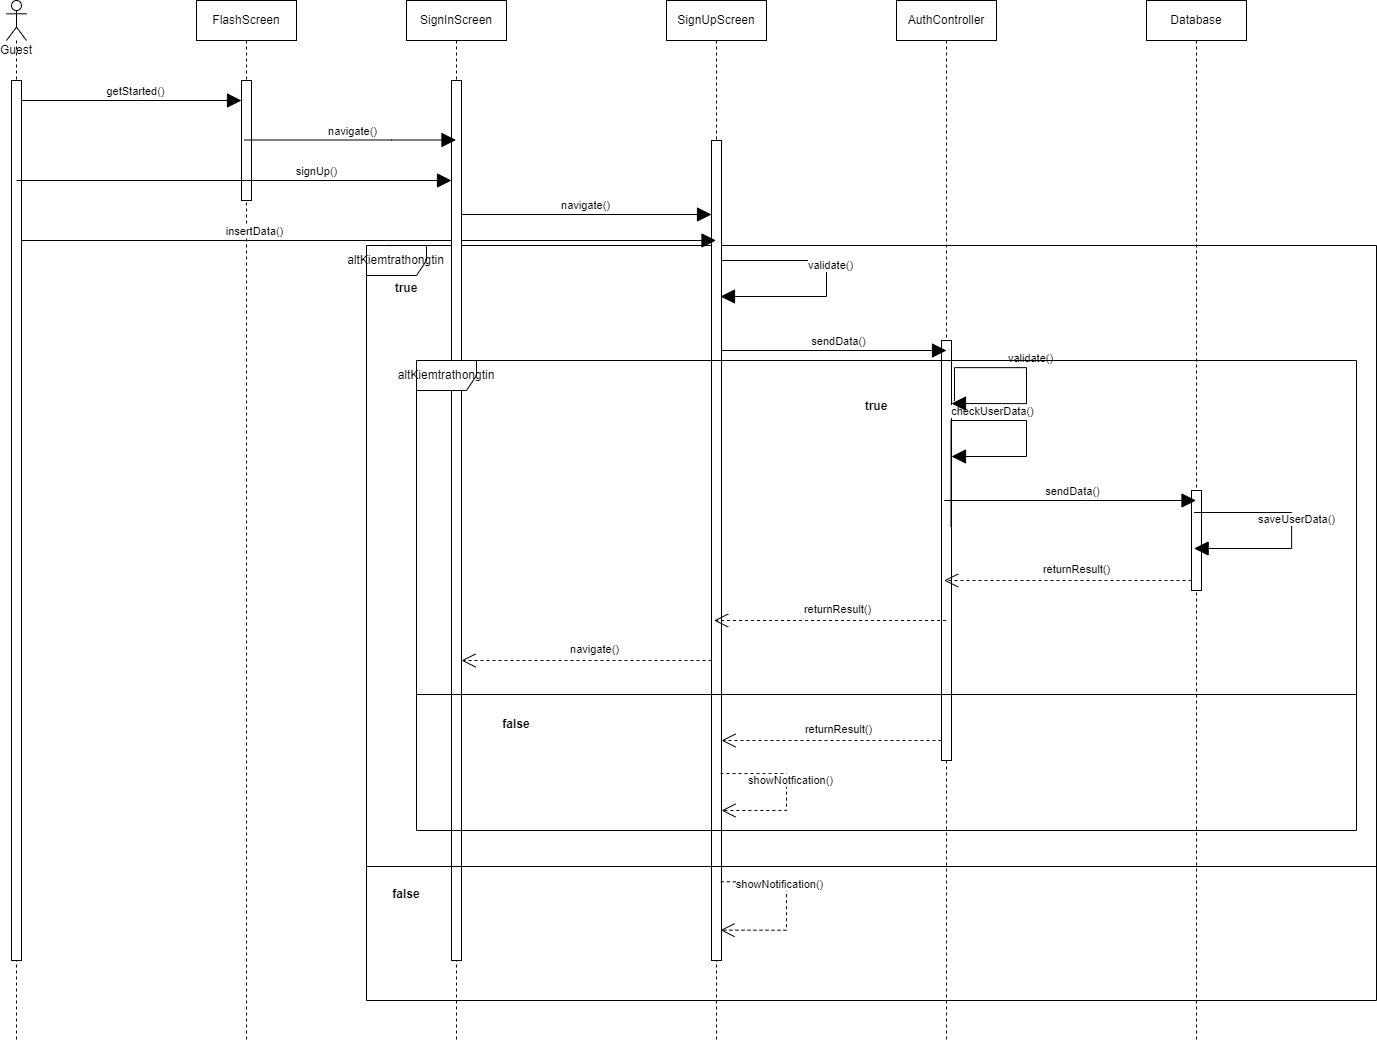

The diagram above was exported from draw.io. Its source (the exported page's mxGraphModel, read from the mxfile embedded in the PNG):
<mxGraphModel dx="2480" dy="1406" grid="0" gridSize="10" guides="1" tooltips="1" connect="1" arrows="1" fold="1" page="1" pageScale="1" pageWidth="827" pageHeight="1169" math="0" shadow="0">
  <root>
    <mxCell id="0" />
    <mxCell id="1" parent="0" />
    <mxCell id="jDiYZzj1Ena0IXuNKhBV-74" value="altKiemtrathongtin" style="shape=umlFrame;whiteSpace=wrap;html=1;" vertex="1" parent="1">
      <mxGeometry x="420" y="445" width="1010" height="755" as="geometry" />
    </mxCell>
    <mxCell id="jDiYZzj1Ena0IXuNKhBV-10" value="SignUpScreen" style="shape=umlLifeline;perimeter=lifelinePerimeter;whiteSpace=wrap;html=1;container=1;collapsible=0;recursiveResize=0;outlineConnect=0;" vertex="1" parent="1">
      <mxGeometry x="720" y="200" width="100" height="1040" as="geometry" />
    </mxCell>
    <mxCell id="jDiYZzj1Ena0IXuNKhBV-32" value="" style="html=1;points=[];perimeter=orthogonalPerimeter;" vertex="1" parent="jDiYZzj1Ena0IXuNKhBV-10">
      <mxGeometry x="45" y="140" width="10" height="820" as="geometry" />
    </mxCell>
    <mxCell id="jDiYZzj1Ena0IXuNKhBV-33" value="" style="endArrow=block;endFill=1;endSize=12;html=1;rounded=0;edgeStyle=orthogonalEdgeStyle;" edge="1" parent="jDiYZzj1Ena0IXuNKhBV-10" source="jDiYZzj1Ena0IXuNKhBV-32">
      <mxGeometry width="160" relative="1" as="geometry">
        <mxPoint x="60" y="220" as="sourcePoint" />
        <mxPoint x="54" y="296" as="targetPoint" />
        <Array as="points">
          <mxPoint x="160" y="260" />
          <mxPoint x="160" y="296" />
        </Array>
      </mxGeometry>
    </mxCell>
    <mxCell id="jDiYZzj1Ena0IXuNKhBV-34" value="validate()" style="edgeLabel;html=1;align=center;verticalAlign=middle;resizable=0;points=[];" vertex="1" connectable="0" parent="jDiYZzj1Ena0IXuNKhBV-33">
      <mxGeometry x="-0.0185" y="-1" relative="1" as="geometry">
        <mxPoint x="4" y="-11" as="offset" />
      </mxGeometry>
    </mxCell>
    <mxCell id="jDiYZzj1Ena0IXuNKhBV-72" value="" style="endArrow=open;endFill=0;endSize=12;html=1;rounded=0;edgeStyle=orthogonalEdgeStyle;dashed=1;" edge="1" parent="jDiYZzj1Ena0IXuNKhBV-10" target="jDiYZzj1Ena0IXuNKhBV-32">
      <mxGeometry width="160" relative="1" as="geometry">
        <mxPoint x="54" y="773" as="sourcePoint" />
        <mxPoint x="99.99666666666644" y="810" as="targetPoint" />
        <Array as="points">
          <mxPoint x="120" y="773" />
          <mxPoint x="120" y="810" />
        </Array>
      </mxGeometry>
    </mxCell>
    <mxCell id="jDiYZzj1Ena0IXuNKhBV-73" value="showNotfication()" style="edgeLabel;html=1;align=center;verticalAlign=middle;resizable=0;points=[];" vertex="1" connectable="0" parent="jDiYZzj1Ena0IXuNKhBV-72">
      <mxGeometry x="-0.0185" y="-1" relative="1" as="geometry">
        <mxPoint x="4" y="-11" as="offset" />
      </mxGeometry>
    </mxCell>
    <mxCell id="jDiYZzj1Ena0IXuNKhBV-79" value="" style="endArrow=open;endFill=1;endSize=12;html=1;rounded=0;dashed=1;edgeStyle=orthogonalEdgeStyle;exitX=0.929;exitY=0.904;exitDx=0;exitDy=0;exitPerimeter=0;entryX=0.9;entryY=0.963;entryDx=0;entryDy=0;entryPerimeter=0;" edge="1" parent="jDiYZzj1Ena0IXuNKhBV-10" source="jDiYZzj1Ena0IXuNKhBV-32" target="jDiYZzj1Ena0IXuNKhBV-32">
      <mxGeometry width="160" relative="1" as="geometry">
        <mxPoint x="40" y="800" as="sourcePoint" />
        <mxPoint x="54" y="1080" as="targetPoint" />
        <Array as="points">
          <mxPoint x="120" y="881" />
          <mxPoint x="120" y="930" />
        </Array>
      </mxGeometry>
    </mxCell>
    <mxCell id="jDiYZzj1Ena0IXuNKhBV-80" value="showNotification()" style="edgeLabel;html=1;align=center;verticalAlign=middle;resizable=0;points=[];" vertex="1" connectable="0" parent="jDiYZzj1Ena0IXuNKhBV-79">
      <mxGeometry x="-0.3705" y="-1" relative="1" as="geometry">
        <mxPoint as="offset" />
      </mxGeometry>
    </mxCell>
    <mxCell id="jDiYZzj1Ena0IXuNKhBV-11" value="AuthController" style="shape=umlLifeline;perimeter=lifelinePerimeter;whiteSpace=wrap;html=1;container=1;collapsible=0;recursiveResize=0;outlineConnect=0;" vertex="1" parent="1">
      <mxGeometry x="950" y="200" width="100" height="1040" as="geometry" />
    </mxCell>
    <mxCell id="jDiYZzj1Ena0IXuNKhBV-35" value="" style="html=1;points=[];perimeter=orthogonalPerimeter;" vertex="1" parent="jDiYZzj1Ena0IXuNKhBV-11">
      <mxGeometry x="45" y="340" width="10" height="420" as="geometry" />
    </mxCell>
    <mxCell id="jDiYZzj1Ena0IXuNKhBV-41" value="" style="endArrow=block;endFill=1;endSize=12;html=1;rounded=0;edgeStyle=orthogonalEdgeStyle;exitX=0.95;exitY=0.444;exitDx=0;exitDy=0;exitPerimeter=0;" edge="1" parent="jDiYZzj1Ena0IXuNKhBV-11" source="jDiYZzj1Ena0IXuNKhBV-35">
      <mxGeometry width="160" relative="1" as="geometry">
        <mxPoint x="69.99666666666656" y="420.0000000000001" as="sourcePoint" />
        <mxPoint x="55" y="456" as="targetPoint" />
        <Array as="points">
          <mxPoint x="130" y="420" />
          <mxPoint x="130" y="456" />
        </Array>
      </mxGeometry>
    </mxCell>
    <mxCell id="jDiYZzj1Ena0IXuNKhBV-42" value="checkUserData()" style="edgeLabel;html=1;align=center;verticalAlign=middle;resizable=0;points=[];" vertex="1" connectable="0" parent="jDiYZzj1Ena0IXuNKhBV-41">
      <mxGeometry x="-0.0185" y="-1" relative="1" as="geometry">
        <mxPoint x="4" y="-11" as="offset" />
      </mxGeometry>
    </mxCell>
    <mxCell id="jDiYZzj1Ena0IXuNKhBV-39" value="" style="endArrow=block;endFill=1;endSize=12;html=1;rounded=0;edgeStyle=orthogonalEdgeStyle;exitX=1.3;exitY=0.144;exitDx=0;exitDy=0;exitPerimeter=0;" edge="1" parent="jDiYZzj1Ena0IXuNKhBV-11" source="jDiYZzj1Ena0IXuNKhBV-35">
      <mxGeometry width="160" relative="1" as="geometry">
        <mxPoint x="60" y="367" as="sourcePoint" />
        <mxPoint x="55" y="403" as="targetPoint" />
        <Array as="points">
          <mxPoint x="58" y="367" />
          <mxPoint x="130" y="367" />
          <mxPoint x="130" y="403" />
        </Array>
      </mxGeometry>
    </mxCell>
    <mxCell id="jDiYZzj1Ena0IXuNKhBV-40" value="validate()" style="edgeLabel;html=1;align=center;verticalAlign=middle;resizable=0;points=[];" vertex="1" connectable="0" parent="jDiYZzj1Ena0IXuNKhBV-39">
      <mxGeometry x="-0.0185" y="-1" relative="1" as="geometry">
        <mxPoint x="4" y="-11" as="offset" />
      </mxGeometry>
    </mxCell>
    <mxCell id="jDiYZzj1Ena0IXuNKhBV-12" value="Database" style="shape=umlLifeline;perimeter=lifelinePerimeter;whiteSpace=wrap;html=1;container=1;collapsible=0;recursiveResize=0;outlineConnect=0;" vertex="1" parent="1">
      <mxGeometry x="1200" y="200" width="100" height="1040" as="geometry" />
    </mxCell>
    <mxCell id="jDiYZzj1Ena0IXuNKhBV-45" value="" style="html=1;points=[];perimeter=orthogonalPerimeter;" vertex="1" parent="jDiYZzj1Ena0IXuNKhBV-12">
      <mxGeometry x="45" y="490" width="10" height="100" as="geometry" />
    </mxCell>
    <mxCell id="jDiYZzj1Ena0IXuNKhBV-25" value="" style="endArrow=block;endFill=1;endSize=12;html=1;rounded=0;" edge="1" parent="1" source="jDiYZzj1Ena0IXuNKhBV-57" target="jDiYZzj1Ena0IXuNKhBV-32">
      <mxGeometry width="160" relative="1" as="geometry">
        <mxPoint x="535" y="350" as="sourcePoint" />
        <mxPoint x="700" y="414" as="targetPoint" />
        <Array as="points">
          <mxPoint x="660" y="414" />
        </Array>
      </mxGeometry>
    </mxCell>
    <mxCell id="jDiYZzj1Ena0IXuNKhBV-26" value="navigate()" style="edgeLabel;html=1;align=center;verticalAlign=middle;resizable=0;points=[];" vertex="1" connectable="0" parent="jDiYZzj1Ena0IXuNKhBV-25">
      <mxGeometry x="-0.0185" y="-1" relative="1" as="geometry">
        <mxPoint x="4" y="-11" as="offset" />
      </mxGeometry>
    </mxCell>
    <mxCell id="jDiYZzj1Ena0IXuNKhBV-28" value="" style="endArrow=block;endFill=1;endSize=12;html=1;rounded=0;" edge="1" parent="1" source="jDiYZzj1Ena0IXuNKhBV-50" target="jDiYZzj1Ena0IXuNKhBV-10">
      <mxGeometry width="160" relative="1" as="geometry">
        <mxPoint x="305" y="440" as="sourcePoint" />
        <mxPoint x="740" y="440" as="targetPoint" />
        <Array as="points">
          <mxPoint x="440" y="440" />
        </Array>
      </mxGeometry>
    </mxCell>
    <mxCell id="jDiYZzj1Ena0IXuNKhBV-37" value="" style="endArrow=block;endFill=1;endSize=12;html=1;rounded=0;" edge="1" parent="1">
      <mxGeometry width="160" relative="1" as="geometry">
        <mxPoint x="775" y="550" as="sourcePoint" />
        <mxPoint x="1000" y="550" as="targetPoint" />
        <Array as="points">
          <mxPoint x="900" y="550" />
        </Array>
      </mxGeometry>
    </mxCell>
    <mxCell id="jDiYZzj1Ena0IXuNKhBV-38" value="sendData()" style="edgeLabel;html=1;align=center;verticalAlign=middle;resizable=0;points=[];" vertex="1" connectable="0" parent="jDiYZzj1Ena0IXuNKhBV-37">
      <mxGeometry x="-0.0185" y="-1" relative="1" as="geometry">
        <mxPoint x="4" y="-11" as="offset" />
      </mxGeometry>
    </mxCell>
    <mxCell id="jDiYZzj1Ena0IXuNKhBV-43" value="" style="endArrow=block;endFill=1;endSize=12;html=1;rounded=0;" edge="1" parent="1" source="jDiYZzj1Ena0IXuNKhBV-11" target="jDiYZzj1Ena0IXuNKhBV-12">
      <mxGeometry width="160" relative="1" as="geometry">
        <mxPoint x="1016" y="700" as="sourcePoint" />
        <mxPoint x="1210" y="700" as="targetPoint" />
        <Array as="points">
          <mxPoint x="1141" y="700" />
        </Array>
      </mxGeometry>
    </mxCell>
    <mxCell id="jDiYZzj1Ena0IXuNKhBV-44" value="sendData()" style="edgeLabel;html=1;align=center;verticalAlign=middle;resizable=0;points=[];" vertex="1" connectable="0" parent="jDiYZzj1Ena0IXuNKhBV-43">
      <mxGeometry x="-0.0185" y="-1" relative="1" as="geometry">
        <mxPoint x="4" y="-11" as="offset" />
      </mxGeometry>
    </mxCell>
    <mxCell id="jDiYZzj1Ena0IXuNKhBV-46" value="" style="endArrow=block;endFill=1;endSize=12;html=1;rounded=0;edgeStyle=orthogonalEdgeStyle;" edge="1" parent="1" source="jDiYZzj1Ena0IXuNKhBV-12" target="jDiYZzj1Ena0IXuNKhBV-12">
      <mxGeometry width="160" relative="1" as="geometry">
        <mxPoint x="1271" y="711.95" as="sourcePoint" />
        <mxPoint x="1270.83" y="748.0000000000001" as="targetPoint" />
        <Array as="points">
          <mxPoint x="1345" y="712" />
          <mxPoint x="1345" y="748" />
        </Array>
      </mxGeometry>
    </mxCell>
    <mxCell id="jDiYZzj1Ena0IXuNKhBV-47" value="saveUserData()" style="edgeLabel;html=1;align=center;verticalAlign=middle;resizable=0;points=[];" vertex="1" connectable="0" parent="jDiYZzj1Ena0IXuNKhBV-46">
      <mxGeometry x="-0.0185" y="-1" relative="1" as="geometry">
        <mxPoint x="4" y="-11" as="offset" />
      </mxGeometry>
    </mxCell>
    <mxCell id="jDiYZzj1Ena0IXuNKhBV-48" value="" style="endArrow=open;endFill=0;endSize=12;html=1;rounded=0;dashed=1;" edge="1" parent="1" source="jDiYZzj1Ena0IXuNKhBV-45" target="jDiYZzj1Ena0IXuNKhBV-11">
      <mxGeometry width="160" relative="1" as="geometry">
        <mxPoint x="1240" y="780" as="sourcePoint" />
        <mxPoint x="1030" y="780" as="targetPoint" />
        <Array as="points">
          <mxPoint x="1151" y="780" />
        </Array>
      </mxGeometry>
    </mxCell>
    <mxCell id="jDiYZzj1Ena0IXuNKhBV-49" value="returnResult()" style="edgeLabel;html=1;align=center;verticalAlign=middle;resizable=0;points=[];" vertex="1" connectable="0" parent="jDiYZzj1Ena0IXuNKhBV-48">
      <mxGeometry x="-0.0185" y="-1" relative="1" as="geometry">
        <mxPoint x="4" y="-11" as="offset" />
      </mxGeometry>
    </mxCell>
    <mxCell id="jDiYZzj1Ena0IXuNKhBV-50" value="Guest" style="shape=umlLifeline;participant=umlActor;perimeter=lifelinePerimeter;whiteSpace=wrap;html=1;container=1;collapsible=0;recursiveResize=0;verticalAlign=top;spacingTop=36;outlineConnect=0;" vertex="1" parent="1">
      <mxGeometry x="60" y="200" width="20" height="1040" as="geometry" />
    </mxCell>
    <mxCell id="jDiYZzj1Ena0IXuNKhBV-51" value="" style="html=1;points=[];perimeter=orthogonalPerimeter;" vertex="1" parent="jDiYZzj1Ena0IXuNKhBV-50">
      <mxGeometry x="5" y="80" width="10" height="880" as="geometry" />
    </mxCell>
    <mxCell id="jDiYZzj1Ena0IXuNKhBV-52" value="FlashScreen" style="shape=umlLifeline;perimeter=lifelinePerimeter;whiteSpace=wrap;html=1;container=1;collapsible=0;recursiveResize=0;outlineConnect=0;" vertex="1" parent="1">
      <mxGeometry x="250" y="200" width="100" height="1040" as="geometry" />
    </mxCell>
    <mxCell id="jDiYZzj1Ena0IXuNKhBV-53" value="" style="html=1;points=[];perimeter=orthogonalPerimeter;" vertex="1" parent="jDiYZzj1Ena0IXuNKhBV-52">
      <mxGeometry x="45" y="80" width="10" height="120" as="geometry" />
    </mxCell>
    <mxCell id="jDiYZzj1Ena0IXuNKhBV-54" value="" style="endArrow=block;endFill=1;endSize=12;html=1;rounded=0;" edge="1" parent="1" source="jDiYZzj1Ena0IXuNKhBV-51" target="jDiYZzj1Ena0IXuNKhBV-53">
      <mxGeometry width="160" relative="1" as="geometry">
        <mxPoint x="80" y="300" as="sourcePoint" />
        <mxPoint x="400" y="340" as="targetPoint" />
        <Array as="points">
          <mxPoint x="190" y="300" />
        </Array>
      </mxGeometry>
    </mxCell>
    <mxCell id="jDiYZzj1Ena0IXuNKhBV-55" value="getStarted()" style="edgeLabel;html=1;align=center;verticalAlign=middle;resizable=0;points=[];" vertex="1" connectable="0" parent="jDiYZzj1Ena0IXuNKhBV-54">
      <mxGeometry x="-0.0185" y="-1" relative="1" as="geometry">
        <mxPoint x="4" y="-11" as="offset" />
      </mxGeometry>
    </mxCell>
    <mxCell id="jDiYZzj1Ena0IXuNKhBV-56" value="insertData()" style="edgeLabel;html=1;align=center;verticalAlign=middle;resizable=0;points=[];" vertex="1" connectable="0" parent="1">
      <mxGeometry x="306.6923076923074" y="430" as="geometry" />
    </mxCell>
    <mxCell id="jDiYZzj1Ena0IXuNKhBV-57" value="SignInScreen" style="shape=umlLifeline;perimeter=lifelinePerimeter;whiteSpace=wrap;html=1;container=1;collapsible=0;recursiveResize=0;outlineConnect=0;" vertex="1" parent="1">
      <mxGeometry x="460" y="200" width="100" height="1040" as="geometry" />
    </mxCell>
    <mxCell id="jDiYZzj1Ena0IXuNKhBV-58" value="" style="html=1;points=[];perimeter=orthogonalPerimeter;" vertex="1" parent="jDiYZzj1Ena0IXuNKhBV-57">
      <mxGeometry x="45" y="80" width="10" height="880" as="geometry" />
    </mxCell>
    <mxCell id="jDiYZzj1Ena0IXuNKhBV-59" value="" style="endArrow=block;endFill=1;endSize=12;html=1;rounded=0;" edge="1" parent="1" target="jDiYZzj1Ena0IXuNKhBV-58">
      <mxGeometry width="160" relative="1" as="geometry">
        <mxPoint x="70" y="380" as="sourcePoint" />
        <mxPoint x="571" y="340.00000000000006" as="targetPoint" />
        <Array as="points">
          <mxPoint x="300" y="380" />
        </Array>
      </mxGeometry>
    </mxCell>
    <mxCell id="jDiYZzj1Ena0IXuNKhBV-60" value="signUp()" style="edgeLabel;html=1;align=center;verticalAlign=middle;resizable=0;points=[];" vertex="1" connectable="0" parent="jDiYZzj1Ena0IXuNKhBV-59">
      <mxGeometry x="-0.0185" y="-1" relative="1" as="geometry">
        <mxPoint x="84" y="-11" as="offset" />
      </mxGeometry>
    </mxCell>
    <mxCell id="jDiYZzj1Ena0IXuNKhBV-61" value="" style="endArrow=block;endFill=1;endSize=12;html=1;rounded=0;" edge="1" parent="1" source="jDiYZzj1Ena0IXuNKhBV-52" target="jDiYZzj1Ena0IXuNKhBV-57">
      <mxGeometry width="160" relative="1" as="geometry">
        <mxPoint x="320" y="339.5" as="sourcePoint" />
        <mxPoint x="460" y="340" as="targetPoint" />
        <Array as="points">
          <mxPoint x="445" y="339.5" />
        </Array>
      </mxGeometry>
    </mxCell>
    <mxCell id="jDiYZzj1Ena0IXuNKhBV-62" value="navigate()" style="edgeLabel;html=1;align=center;verticalAlign=middle;resizable=0;points=[];" vertex="1" connectable="0" parent="jDiYZzj1Ena0IXuNKhBV-61">
      <mxGeometry x="-0.0185" y="-1" relative="1" as="geometry">
        <mxPoint x="4" y="-11" as="offset" />
      </mxGeometry>
    </mxCell>
    <mxCell id="jDiYZzj1Ena0IXuNKhBV-63" value="" style="endArrow=open;endFill=0;endSize=12;html=1;rounded=0;dashed=1;" edge="1" parent="1" source="jDiYZzj1Ena0IXuNKhBV-11" target="jDiYZzj1Ena0IXuNKhBV-10">
      <mxGeometry width="160" relative="1" as="geometry">
        <mxPoint x="990" y="790" as="sourcePoint" />
        <mxPoint x="1009.5" y="790" as="targetPoint" />
        <Array as="points">
          <mxPoint x="860" y="820" />
        </Array>
      </mxGeometry>
    </mxCell>
    <mxCell id="jDiYZzj1Ena0IXuNKhBV-64" value="returnResult()" style="edgeLabel;html=1;align=center;verticalAlign=middle;resizable=0;points=[];" vertex="1" connectable="0" parent="jDiYZzj1Ena0IXuNKhBV-63">
      <mxGeometry x="-0.0185" y="-1" relative="1" as="geometry">
        <mxPoint x="4" y="-11" as="offset" />
      </mxGeometry>
    </mxCell>
    <mxCell id="jDiYZzj1Ena0IXuNKhBV-66" value="true" style="text;align=center;fontStyle=1;verticalAlign=middle;spacingLeft=3;spacingRight=3;strokeColor=none;rotatable=0;points=[[0,0.5],[1,0.5]];portConstraint=eastwest;" vertex="1" parent="1">
      <mxGeometry x="890" y="592" width="80" height="26" as="geometry" />
    </mxCell>
    <mxCell id="jDiYZzj1Ena0IXuNKhBV-67" value="" style="line;strokeWidth=1;fillColor=none;align=left;verticalAlign=middle;spacingTop=-1;spacingLeft=3;spacingRight=3;rotatable=0;labelPosition=right;points=[];portConstraint=eastwest;" vertex="1" parent="1">
      <mxGeometry x="470" y="890" width="940" height="8" as="geometry" />
    </mxCell>
    <mxCell id="jDiYZzj1Ena0IXuNKhBV-68" value="" style="endArrow=open;endFill=0;endSize=12;html=1;rounded=0;dashed=1;" edge="1" parent="1" source="jDiYZzj1Ena0IXuNKhBV-35" target="jDiYZzj1Ena0IXuNKhBV-32">
      <mxGeometry width="160" relative="1" as="geometry">
        <mxPoint x="980" y="940" as="sourcePoint" />
        <mxPoint x="789.9988888888892" y="940" as="targetPoint" />
        <Array as="points">
          <mxPoint x="880.61" y="940" />
        </Array>
      </mxGeometry>
    </mxCell>
    <mxCell id="jDiYZzj1Ena0IXuNKhBV-69" value="returnResult()" style="edgeLabel;html=1;align=center;verticalAlign=middle;resizable=0;points=[];" vertex="1" connectable="0" parent="jDiYZzj1Ena0IXuNKhBV-68">
      <mxGeometry x="-0.0185" y="-1" relative="1" as="geometry">
        <mxPoint x="4" y="-11" as="offset" />
      </mxGeometry>
    </mxCell>
    <mxCell id="jDiYZzj1Ena0IXuNKhBV-70" value="" style="endArrow=open;endFill=0;endSize=12;html=1;rounded=0;dashed=1;" edge="1" parent="1" source="jDiYZzj1Ena0IXuNKhBV-32" target="jDiYZzj1Ena0IXuNKhBV-58">
      <mxGeometry width="160" relative="1" as="geometry">
        <mxPoint x="740" y="949.9999999999998" as="sourcePoint" />
        <mxPoint x="520" y="949.9999999999998" as="targetPoint" />
        <Array as="points">
          <mxPoint x="630" y="860" />
        </Array>
      </mxGeometry>
    </mxCell>
    <mxCell id="jDiYZzj1Ena0IXuNKhBV-71" value="navigate()" style="edgeLabel;html=1;align=center;verticalAlign=middle;resizable=0;points=[];" vertex="1" connectable="0" parent="jDiYZzj1Ena0IXuNKhBV-70">
      <mxGeometry x="-0.0185" y="-1" relative="1" as="geometry">
        <mxPoint x="4" y="-11" as="offset" />
      </mxGeometry>
    </mxCell>
    <mxCell id="jDiYZzj1Ena0IXuNKhBV-65" value="altKiemtrathongtin" style="shape=umlFrame;whiteSpace=wrap;html=1;" vertex="1" parent="1">
      <mxGeometry x="470" y="560" width="940" height="470" as="geometry" />
    </mxCell>
    <mxCell id="jDiYZzj1Ena0IXuNKhBV-75" value="true" style="text;align=center;fontStyle=1;verticalAlign=middle;spacingLeft=3;spacingRight=3;strokeColor=none;rotatable=0;points=[[0,0.5],[1,0.5]];portConstraint=eastwest;" vertex="1" parent="1">
      <mxGeometry x="420" y="474" width="80" height="26" as="geometry" />
    </mxCell>
    <mxCell id="jDiYZzj1Ena0IXuNKhBV-76" value="" style="line;strokeWidth=1;fillColor=none;align=left;verticalAlign=middle;spacingTop=-1;spacingLeft=3;spacingRight=3;rotatable=0;labelPosition=right;points=[];portConstraint=eastwest;" vertex="1" parent="1">
      <mxGeometry x="420" y="1062" width="1010" height="8" as="geometry" />
    </mxCell>
    <mxCell id="jDiYZzj1Ena0IXuNKhBV-77" value="false" style="text;align=center;fontStyle=1;verticalAlign=middle;spacingLeft=3;spacingRight=3;strokeColor=none;rotatable=0;points=[[0,0.5],[1,0.5]];portConstraint=eastwest;" vertex="1" parent="1">
      <mxGeometry x="530" y="910" width="80" height="26" as="geometry" />
    </mxCell>
    <mxCell id="jDiYZzj1Ena0IXuNKhBV-78" value="false" style="text;align=center;fontStyle=1;verticalAlign=middle;spacingLeft=3;spacingRight=3;strokeColor=none;rotatable=0;points=[[0,0.5],[1,0.5]];portConstraint=eastwest;" vertex="1" parent="1">
      <mxGeometry x="420" y="1080" width="80" height="26" as="geometry" />
    </mxCell>
  </root>
</mxGraphModel>